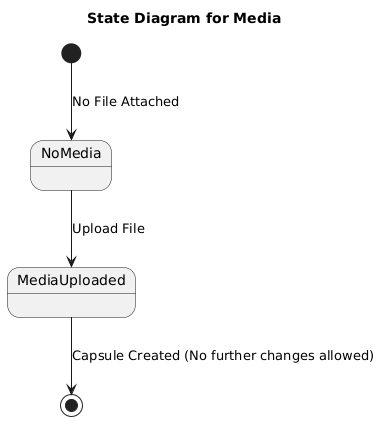

The diagram above was rendered by PlantUML. Its source (embedded in the PNG):
@startuml
title State Diagram for Media

[*] --> NoMedia : No File Attached

NoMedia --> MediaUploaded : Upload File
MediaUploaded --> [*] : Capsule Created (No further changes allowed)
@enduml